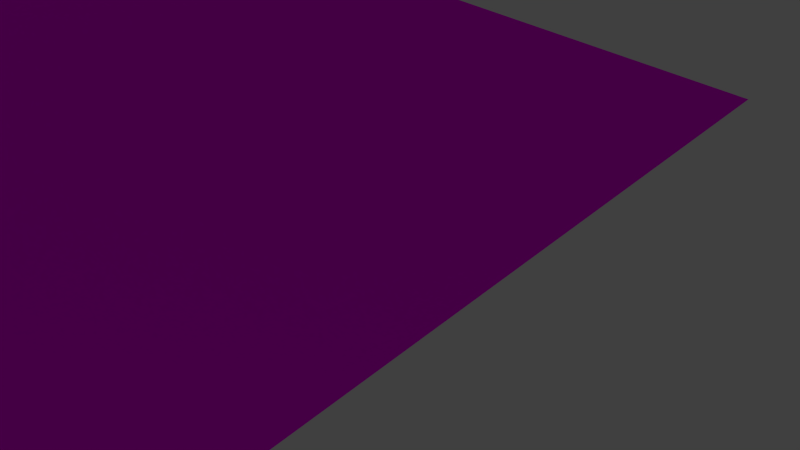 # Source: MH-wasser1.blend  (saved by Blender 2.76.0; exported with 4.5.12 LTS)
import bpy
from mathutils import Matrix  # noqa: F401  (used for matrix-valued properties, if any)

bpy.ops.wm.read_factory_settings(use_empty=True)
scene = bpy.context.scene
scene.name = 'Scene'

# ---- collections
col_collection_1 = bpy.data.collections.new('Collection 1'); scene.collection.children.link(col_collection_1)

# ---- images (referenced by path relative to the original .blend; pixels are not part of the script)
import os
ASSET_DIR = os.environ.get("B2B_ASSET_DIR", "")  # directory of the original .blend (textures are referenced by path, not embedded)
HERE = os.path.dirname(os.path.abspath(__file__))  # packed textures are extracted next to this script under _unpacked/

def load_image(name, relpath, width, height, colorspace="sRGB"):
    """Load a texture the original file referenced (path relative to the .blend, or extracted next to this script)."""
    p = next((c for c in (os.path.join(HERE, relpath), os.path.join(ASSET_DIR, relpath)) if relpath and os.path.exists(c)), "")
    if p:
        img = bpy.data.images.load(p, check_existing=True)
        img.name = name
    else:  # same state as the original file: an image datablock whose file is absent (Cycles renders it pink)
        img = bpy.data.images.new(name, width, height)
        img.source = "FILE"
        img.filepath = "//" + (relpath or name)
    img.colorspace_settings.name = colorspace
    return img
img_see_jpg = load_image('see.jpg', 'see.jpg', 1024, 1024, 'sRGB')

# ---- materials (node trees are filled in below, after node groups)
mat_material = bpy.data.materials.new('Material')
mat_material.alpha_threshold = 0.0
mat_material.roughness = 0.5

# ---- material node trees
mat_material.use_nodes = True; mat_material.node_tree.nodes.clear()
_N = mat_material.node_tree.nodes; _L = mat_material.node_tree.links
n0 = _N.new('ShaderNodeOutputMaterial'); n0.name = 'Material Output'; n0.location = (300, 300)
n1 = _N.new('ShaderNodeTexImage'); n1.name = 'Image Texture'; n1.location = (-180, 300)
n1.width = 140
n1.image = img_see_jpg
n2 = _N.new('ShaderNodeBsdfAnisotropic'); n2.name = 'Glossy BSDF'; n2.location = (10, 300)
n2.distribution = 'GGX'
n2.inputs[1].default_value = 0.2828
_L.new(n2.outputs[0], n0.inputs[0])
_L.new(n1.outputs[0], n2.inputs[0])
n0.is_active_output = True

# ---- world
world_world = bpy.data.worlds.new('World'); scene.world = world_world
world_world.color = (0.05088, 0.05088, 0.05088)
world_world.use_sun_shadow = False
world_world.sun_shadow_jitter_overblur = 0.0
world_world.cycles.sampling_method = 'MANUAL'
world_world.cycles.sample_map_resolution = 256

# ---- cameras
cam_camera = bpy.data.cameras.new('Camera')
cam_camera.clip_end = 100.0
cam_camera.lens = 35.0
cam_camera.sensor_width = 32.0
cam_camera.sensor_height = 18.0
cam_camera.display_size = 2.0
cam_camera.dof.focus_distance = 0.0

# ---- meshes
me_plane_001 = bpy.data.meshes.new('Plane.001')
me_plane_001.from_pydata([(-1.0, -1.0, 0.0), (1.0, -1.0, 0.0), (-1.0, 1.0, 0.0), (1.0, 1.0, 0.0)], [], [(0, 1, 3, 2)])
_uv = me_plane_001.uv_layers.new(name='UVMap')
_uv.uv.foreach_set('vector', [0.1886, 0.005042, 0.8551, 0.005042, 0.8551, 1.005, 0.1886, 1.005])
me_plane_001.materials.append(mat_material)
me_plane_001.use_remesh_preserve_volume = False
me_plane_001.use_remesh_preserve_attributes = False
me_plane_001.use_mirror_vertex_groups = False
me_plane_001.update()

# ---- objects
ob_camera = bpy.data.objects.new('Camera', cam_camera)
ob_plane = bpy.data.objects.new('Plane', me_plane_001)

# ---- transforms, parenting, visibility, modifiers, constraints
ob_camera.location = (8.763, -3.664, 4.754)
ob_camera.rotation_euler = (0.9407, 0.01186, 0.775)
ob_camera.lineart.crease_threshold = 0.0
ob_plane.location = (0.003119, -0.02158, 0.03641)
ob_plane.scale = (5.364, 5.364, 5.364)
ob_plane.lineart.crease_threshold = 0.0

# ---- collection membership
col_collection_1.objects.link(ob_camera)
col_collection_1.objects.link(ob_plane)

# ---- scene / render settings (as saved in the file)
scene.camera = ob_camera
scene.frame_start = 1; scene.frame_end = 250; scene.frame_set(1)
scene.render.engine = 'CYCLES'
scene.render.resolution_percentage = 50
scene.render.dither_intensity = 0.0
scene.cycles.use_denoising = False
scene.cycles.samples = 10
scene.cycles.sampling_pattern = 'TABULATED_SOBOL'
scene.cycles.light_sampling_threshold = 0.0
scene.cycles.use_adaptive_sampling = False
scene.cycles.use_light_tree = False
scene.cycles.blur_glossy = 0.0
scene.cycles.pixel_filter_type = 'GAUSSIAN'
scene.cycles.sample_clamp_indirect = 0.0
scene.view_settings.view_transform = 'Standard'
bpy.context.view_layer.update()

# ---- added for rendering (the .blend has no usable light): sun
light_auto_sun = bpy.data.lights.new('AutoSun', 'SUN')
light_auto_sun.energy = 3.0
light_auto_sun.angle = 0.0523599
ob_auto_sun = bpy.data.objects.new('AutoSun', light_auto_sun)
scene.collection.objects.link(ob_auto_sun)
ob_auto_sun.rotation_euler = (0.872665, 0.174533, 0.523599)
bpy.context.view_layer.update()
